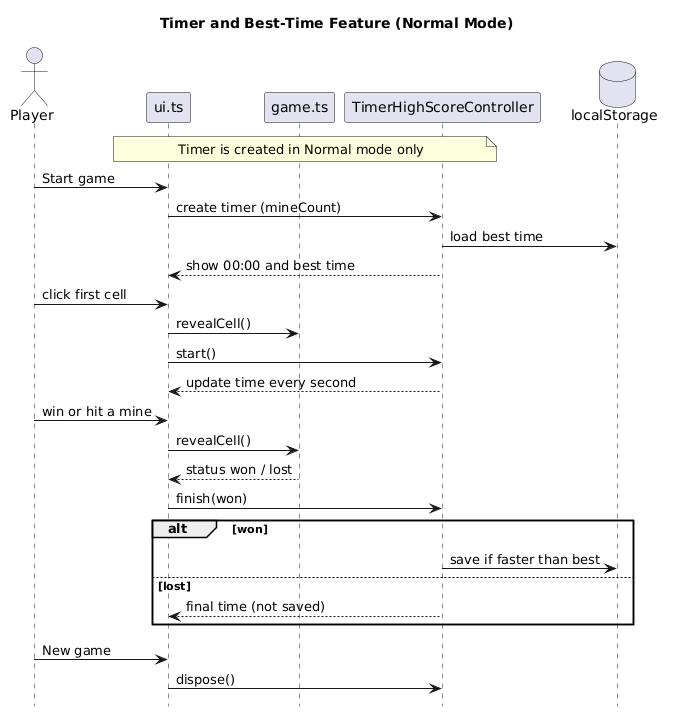

The diagram above was rendered by PlantUML. Its source (embedded in the PNG):
@startuml
title Timer and Best-Time Feature (Normal Mode)
hide footbox

actor Player
participant "ui.ts" as UI
participant "game.ts" as Game
participant "TimerHighScoreController" as Timer
database "localStorage" as Store

note over UI, Timer : Timer is created in Normal mode only

Player -> UI : Start game
UI -> Timer : create timer (mineCount)
Timer -> Store : load best time
Timer --> UI : show 00:00 and best time

Player -> UI : click first cell
UI -> Game : revealCell()
UI -> Timer : start()
Timer --> UI : update time every second

Player -> UI : win or hit a mine
UI -> Game : revealCell()
Game --> UI : status won / lost
UI -> Timer : finish(won)

alt won
  Timer -> Store : save if faster than best
else lost
  Timer --> UI : final time (not saved)
end

Player -> UI : New game
UI -> Timer : dispose()
@enduml